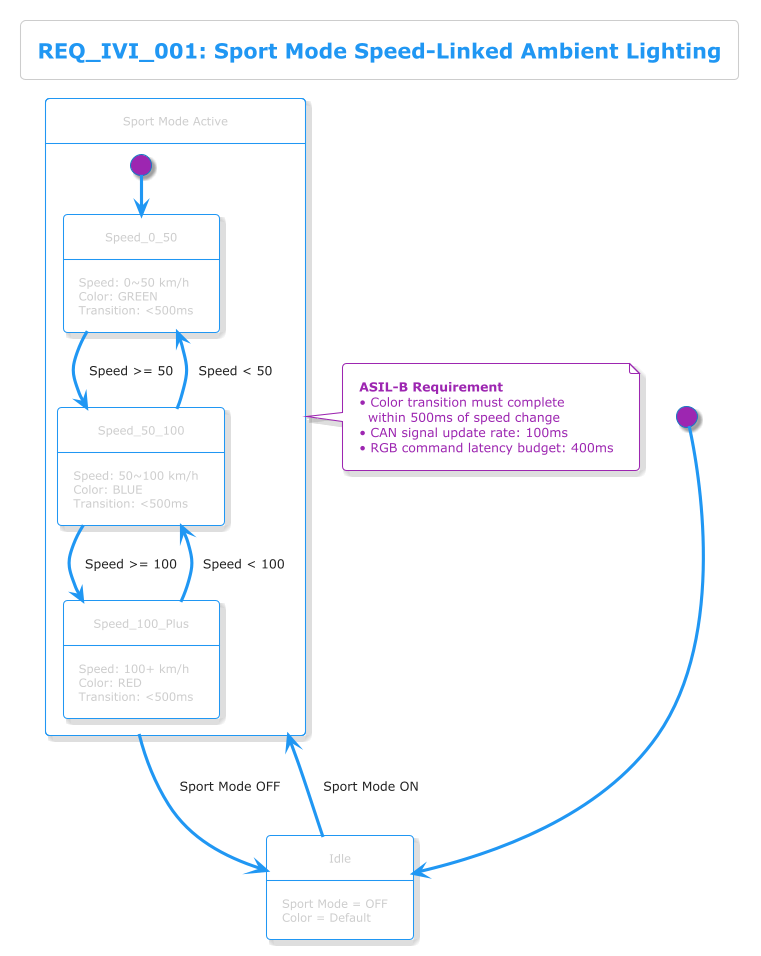

The diagram above was rendered by PlantUML. Its source (embedded in the PNG):
@startuml
!theme materia-outline

title REQ_IVI_001: Sport Mode Speed-Linked Ambient Lighting

[*] --> Idle

state "Idle" as Idle {
    Idle : Sport Mode = OFF
    Idle : Color = Default
}

state "Sport Mode Active" as Sport {
    state "Speed_0_50" as S1 {
        S1 : Speed: 0~50 km/h
        S1 : Color: GREEN
        S1 : Transition: <500ms
    }

    state "Speed_50_100" as S2 {
        S2 : Speed: 50~100 km/h
        S2 : Color: BLUE
        S2 : Transition: <500ms
    }

    state "Speed_100_Plus" as S3 {
        S3 : Speed: 100+ km/h
        S3 : Color: RED
        S3 : Transition: <500ms
    }

    [*] --> S1
    S1 --> S2 : Speed >= 50
    S2 --> S3 : Speed >= 100
    S3 --> S2 : Speed < 100
    S2 --> S1 : Speed < 50
}

Idle --> Sport : Sport Mode ON
Sport --> Idle : Sport Mode OFF

note right of Sport
    **ASIL-B Requirement**
    • Color transition must complete
      within 500ms of speed change
    • CAN signal update rate: 100ms
    • RGB command latency budget: 400ms
end note

@enduml